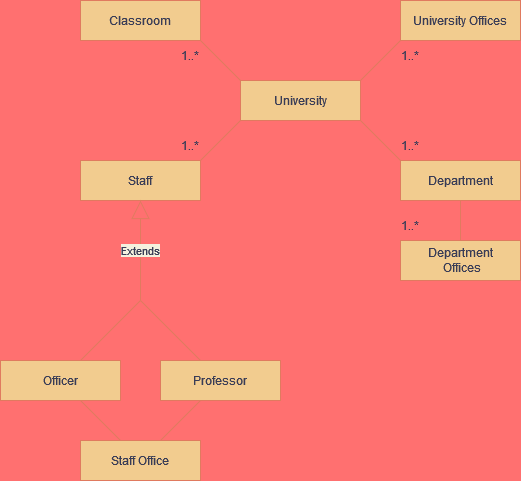

The diagram above was exported from draw.io. Its source (the exported page's mxGraphModel, read from the mxfile embedded in the PNG):
<mxGraphModel dx="1038" dy="564" grid="0" gridSize="10" guides="1" tooltips="1" connect="1" arrows="1" fold="1" page="1" pageScale="1" pageWidth="827" pageHeight="1169" background="#FF7070" math="0" shadow="0">
  <root>
    <mxCell id="0" />
    <mxCell id="1" parent="0" />
    <mxCell id="S5UAVOJyprN6aoc8ttXb-1" value="Classroom" style="whiteSpace=wrap;html=1;fillColor=#F2CC8F;strokeColor=#E07A5F;fontColor=#393C56;rounded=0;" parent="1" vertex="1">
      <mxGeometry x="200" y="40" width="120" height="40" as="geometry" />
    </mxCell>
    <mxCell id="S5UAVOJyprN6aoc8ttXb-2" value="&lt;div&gt;University Offices&lt;/div&gt;" style="whiteSpace=wrap;html=1;fillColor=#F2CC8F;strokeColor=#E07A5F;fontColor=#393C56;rounded=0;" parent="1" vertex="1">
      <mxGeometry x="520" y="40" width="120" height="40" as="geometry" />
    </mxCell>
    <mxCell id="S5UAVOJyprN6aoc8ttXb-3" value="&lt;div&gt;University&lt;/div&gt;" style="whiteSpace=wrap;html=1;fillColor=#F2CC8F;strokeColor=#E07A5F;fontColor=#393C56;rounded=0;" parent="1" vertex="1">
      <mxGeometry x="360" y="120" width="120" height="40" as="geometry" />
    </mxCell>
    <mxCell id="S5UAVOJyprN6aoc8ttXb-4" value="&lt;div&gt;Department&lt;/div&gt;" style="whiteSpace=wrap;html=1;fillColor=#F2CC8F;strokeColor=#E07A5F;fontColor=#393C56;rounded=0;" parent="1" vertex="1">
      <mxGeometry x="520" y="200" width="120" height="40" as="geometry" />
    </mxCell>
    <mxCell id="S5UAVOJyprN6aoc8ttXb-9" value="&lt;div&gt;Staff&lt;/div&gt;" style="whiteSpace=wrap;html=1;direction=west;fillColor=#F2CC8F;strokeColor=#E07A5F;fontColor=#393C56;rounded=0;" parent="1" vertex="1">
      <mxGeometry x="200" y="200" width="120" height="40" as="geometry" />
    </mxCell>
    <mxCell id="S5UAVOJyprN6aoc8ttXb-10" value="" style="endArrow=none;html=1;entryX=0;entryY=1;entryDx=0;entryDy=0;labelBackgroundColor=#F4F1DE;strokeColor=#E07A5F;fontColor=#393C56;rounded=0;" parent="1" target="S5UAVOJyprN6aoc8ttXb-3" edge="1">
      <mxGeometry width="50" height="50" relative="1" as="geometry">
        <mxPoint x="320" y="200" as="sourcePoint" />
        <mxPoint x="350" y="170" as="targetPoint" />
      </mxGeometry>
    </mxCell>
    <mxCell id="S5UAVOJyprN6aoc8ttXb-11" value="" style="endArrow=none;html=1;entryX=0;entryY=1;entryDx=0;entryDy=0;labelBackgroundColor=#F4F1DE;strokeColor=#E07A5F;fontColor=#393C56;rounded=0;" parent="1" edge="1">
      <mxGeometry width="50" height="50" relative="1" as="geometry">
        <mxPoint x="480" y="120" as="sourcePoint" />
        <mxPoint x="520" y="80" as="targetPoint" />
      </mxGeometry>
    </mxCell>
    <mxCell id="S5UAVOJyprN6aoc8ttXb-12" value="" style="endArrow=none;html=1;entryX=1;entryY=1;entryDx=0;entryDy=0;exitX=0;exitY=0;exitDx=0;exitDy=0;labelBackgroundColor=#F4F1DE;strokeColor=#E07A5F;fontColor=#393C56;rounded=0;" parent="1" source="S5UAVOJyprN6aoc8ttXb-4" target="S5UAVOJyprN6aoc8ttXb-3" edge="1">
      <mxGeometry width="50" height="50" relative="1" as="geometry">
        <mxPoint x="480" y="200" as="sourcePoint" />
        <mxPoint x="520" y="160" as="targetPoint" />
      </mxGeometry>
    </mxCell>
    <mxCell id="S5UAVOJyprN6aoc8ttXb-13" value="" style="endArrow=none;html=1;entryX=1;entryY=1;entryDx=0;entryDy=0;exitX=0;exitY=0;exitDx=0;exitDy=0;labelBackgroundColor=#F4F1DE;strokeColor=#E07A5F;fontColor=#393C56;rounded=0;" parent="1" edge="1">
      <mxGeometry width="50" height="50" relative="1" as="geometry">
        <mxPoint x="360" y="120" as="sourcePoint" />
        <mxPoint x="320" y="80" as="targetPoint" />
      </mxGeometry>
    </mxCell>
    <mxCell id="S5UAVOJyprN6aoc8ttXb-14" value="" style="endArrow=none;html=1;entryX=0.5;entryY=1;entryDx=0;entryDy=0;labelBackgroundColor=#F4F1DE;strokeColor=#E07A5F;fontColor=#393C56;rounded=0;" parent="1" target="S5UAVOJyprN6aoc8ttXb-4" edge="1">
      <mxGeometry width="50" height="50" relative="1" as="geometry">
        <mxPoint x="580" y="280" as="sourcePoint" />
        <mxPoint x="440" y="310" as="targetPoint" />
      </mxGeometry>
    </mxCell>
    <mxCell id="S5UAVOJyprN6aoc8ttXb-15" value="&lt;div&gt;Department&lt;/div&gt;&lt;div&gt;&amp;nbsp;Offices&lt;/div&gt;" style="whiteSpace=wrap;html=1;fillColor=#F2CC8F;strokeColor=#E07A5F;fontColor=#393C56;rounded=0;" parent="1" vertex="1">
      <mxGeometry x="520" y="280" width="120" height="40" as="geometry" />
    </mxCell>
    <mxCell id="S5UAVOJyprN6aoc8ttXb-16" value="&lt;div&gt;Professor&lt;/div&gt;" style="whiteSpace=wrap;html=1;fillColor=#F2CC8F;strokeColor=#E07A5F;fontColor=#393C56;rounded=0;" parent="1" vertex="1">
      <mxGeometry x="280" y="400" width="120" height="40" as="geometry" />
    </mxCell>
    <mxCell id="S5UAVOJyprN6aoc8ttXb-17" value="&lt;div&gt;Officer&lt;/div&gt;" style="whiteSpace=wrap;html=1;fillColor=#F2CC8F;strokeColor=#E07A5F;fontColor=#393C56;rounded=0;" parent="1" vertex="1">
      <mxGeometry x="120" y="400" width="120" height="40" as="geometry" />
    </mxCell>
    <mxCell id="S5UAVOJyprN6aoc8ttXb-18" value="" style="endArrow=none;html=1;labelBackgroundColor=#F4F1DE;strokeColor=#E07A5F;fontColor=#393C56;rounded=0;" parent="1" edge="1">
      <mxGeometry width="50" height="50" relative="1" as="geometry">
        <mxPoint x="200" y="400" as="sourcePoint" />
        <mxPoint x="260" y="340" as="targetPoint" />
      </mxGeometry>
    </mxCell>
    <mxCell id="S5UAVOJyprN6aoc8ttXb-19" value="" style="endArrow=none;html=1;exitX=0;exitY=0;exitDx=0;exitDy=0;labelBackgroundColor=#F4F1DE;strokeColor=#E07A5F;fontColor=#393C56;rounded=0;" parent="1" edge="1">
      <mxGeometry width="50" height="50" relative="1" as="geometry">
        <mxPoint x="320" y="400" as="sourcePoint" />
        <mxPoint x="260" y="340" as="targetPoint" />
      </mxGeometry>
    </mxCell>
    <mxCell id="S5UAVOJyprN6aoc8ttXb-20" value="" style="endArrow=none;html=1;entryX=0;entryY=1;entryDx=0;entryDy=0;labelBackgroundColor=#F4F1DE;strokeColor=#E07A5F;fontColor=#393C56;rounded=0;" parent="1" edge="1">
      <mxGeometry width="50" height="50" relative="1" as="geometry">
        <mxPoint x="280" y="480" as="sourcePoint" />
        <mxPoint x="320" y="440" as="targetPoint" />
      </mxGeometry>
    </mxCell>
    <mxCell id="S5UAVOJyprN6aoc8ttXb-21" value="" style="endArrow=none;html=1;entryX=1;entryY=1;entryDx=0;entryDy=0;exitX=0;exitY=0;exitDx=0;exitDy=0;labelBackgroundColor=#F4F1DE;strokeColor=#E07A5F;fontColor=#393C56;rounded=0;" parent="1" edge="1">
      <mxGeometry width="50" height="50" relative="1" as="geometry">
        <mxPoint x="240" y="480" as="sourcePoint" />
        <mxPoint x="200" y="440" as="targetPoint" />
      </mxGeometry>
    </mxCell>
    <mxCell id="S5UAVOJyprN6aoc8ttXb-22" value="&lt;div&gt;Staff Office&lt;/div&gt;" style="whiteSpace=wrap;html=1;fillColor=#F2CC8F;strokeColor=#E07A5F;fontColor=#393C56;rounded=0;" parent="1" vertex="1">
      <mxGeometry x="200" y="480" width="120" height="40" as="geometry" />
    </mxCell>
    <mxCell id="S5UAVOJyprN6aoc8ttXb-23" value="1..*" style="text;html=1;strokeColor=none;fillColor=none;align=center;verticalAlign=middle;whiteSpace=wrap;fontColor=#393C56;rounded=0;" parent="1" vertex="1">
      <mxGeometry x="500" y="170" width="60" height="30" as="geometry" />
    </mxCell>
    <mxCell id="S5UAVOJyprN6aoc8ttXb-27" value="1..*" style="text;html=1;strokeColor=none;fillColor=none;align=center;verticalAlign=middle;whiteSpace=wrap;fontColor=#393C56;rounded=0;" parent="1" vertex="1">
      <mxGeometry x="500" y="80" width="60" height="30" as="geometry" />
    </mxCell>
    <mxCell id="S5UAVOJyprN6aoc8ttXb-29" value="1..*" style="text;html=1;strokeColor=none;fillColor=none;align=center;verticalAlign=middle;whiteSpace=wrap;fontColor=#393C56;rounded=0;" parent="1" vertex="1">
      <mxGeometry x="280" y="80" width="60" height="30" as="geometry" />
    </mxCell>
    <mxCell id="S5UAVOJyprN6aoc8ttXb-31" value="1..*" style="text;html=1;strokeColor=none;fillColor=none;align=center;verticalAlign=middle;whiteSpace=wrap;fontColor=#393C56;rounded=0;" parent="1" vertex="1">
      <mxGeometry x="280" y="170" width="60" height="30" as="geometry" />
    </mxCell>
    <mxCell id="S5UAVOJyprN6aoc8ttXb-32" value="1..*" style="text;html=1;strokeColor=none;fillColor=none;align=center;verticalAlign=middle;whiteSpace=wrap;fontColor=#393C56;rounded=0;" parent="1" vertex="1">
      <mxGeometry x="500" y="250" width="60" height="30" as="geometry" />
    </mxCell>
    <mxCell id="S5UAVOJyprN6aoc8ttXb-38" value="Extends" style="endArrow=block;endSize=16;endFill=0;html=1;entryX=0.5;entryY=0;entryDx=0;entryDy=0;labelBackgroundColor=#F4F1DE;strokeColor=#E07A5F;fontColor=#393C56;rounded=0;" parent="1" target="S5UAVOJyprN6aoc8ttXb-9" edge="1">
      <mxGeometry width="160" relative="1" as="geometry">
        <mxPoint x="260" y="340" as="sourcePoint" />
        <mxPoint x="390" y="270" as="targetPoint" />
      </mxGeometry>
    </mxCell>
  </root>
</mxGraphModel>